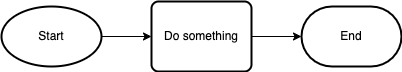

The diagram above was exported from draw.io. Its source (the exported page's mxGraphModel, read from the mxfile embedded in the PNG):
<mxGraphModel dx="956" dy="507" grid="1" gridSize="10" guides="1" tooltips="1" connect="1" arrows="1" fold="1" page="1" pageScale="1" pageWidth="827" pageHeight="1169" math="0" shadow="0">
  <root>
    <mxCell id="0" />
    <mxCell id="1" parent="0" />
    <mxCell id="Bx-67wkpgl1QD0i9GEKy-4" style="edgeStyle=orthogonalEdgeStyle;rounded=0;orthogonalLoop=1;jettySize=auto;html=1;exitX=1;exitY=0.5;exitDx=0;exitDy=0;exitPerimeter=0;entryX=0;entryY=0.5;entryDx=0;entryDy=0;" edge="1" parent="1" source="Bx-67wkpgl1QD0i9GEKy-1" target="Bx-67wkpgl1QD0i9GEKy-3">
      <mxGeometry relative="1" as="geometry" />
    </mxCell>
    <mxCell id="Bx-67wkpgl1QD0i9GEKy-1" value="Start" style="strokeWidth=2;html=1;shape=mxgraph.flowchart.start_1;whiteSpace=wrap;" vertex="1" parent="1">
      <mxGeometry x="90" y="370" width="100" height="60" as="geometry" />
    </mxCell>
    <mxCell id="Bx-67wkpgl1QD0i9GEKy-2" value="End" style="strokeWidth=2;html=1;shape=mxgraph.flowchart.terminator;whiteSpace=wrap;" vertex="1" parent="1">
      <mxGeometry x="390" y="370" width="100" height="60" as="geometry" />
    </mxCell>
    <mxCell id="Bx-67wkpgl1QD0i9GEKy-5" style="edgeStyle=orthogonalEdgeStyle;rounded=0;orthogonalLoop=1;jettySize=auto;html=1;exitX=1;exitY=0.5;exitDx=0;exitDy=0;entryX=0;entryY=0.5;entryDx=0;entryDy=0;entryPerimeter=0;" edge="1" parent="1" source="Bx-67wkpgl1QD0i9GEKy-3" target="Bx-67wkpgl1QD0i9GEKy-2">
      <mxGeometry relative="1" as="geometry" />
    </mxCell>
    <mxCell id="Bx-67wkpgl1QD0i9GEKy-3" value="Do something" style="rounded=1;whiteSpace=wrap;html=1;absoluteArcSize=1;arcSize=14;strokeWidth=2;" vertex="1" parent="1">
      <mxGeometry x="240" y="365" width="100" height="70" as="geometry" />
    </mxCell>
  </root>
</mxGraphModel>